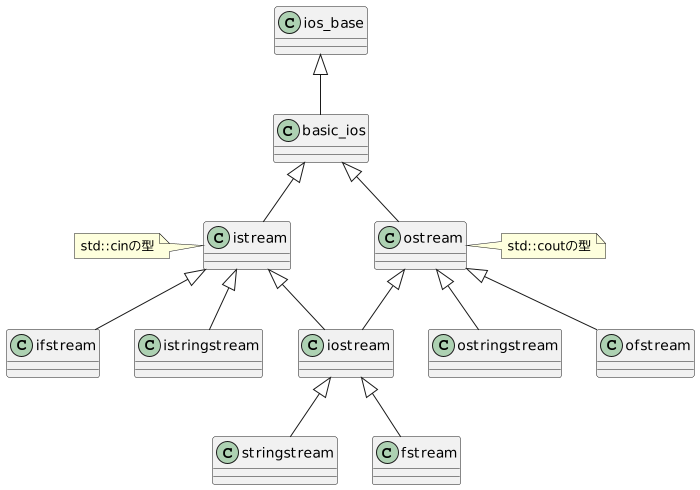

The diagram above was rendered by PlantUML. Its source (embedded in the PNG):
@startuml
scale max 700 width

class ios_base
class basic_ios
class istream
note left : std::cinの型

class ifstream

class ostream
note right : std::coutの型

class ofstream

class iostream
class stringstream
class istringstream
class ostringstream
class fstream

basic_ios -up-|> ios_base
istream -up-|> basic_ios
ostream -up-|> basic_ios
iostream -up-|> istream
iostream -up-|> ostream

ifstream -up-|> istream
istringstream -up-|> istream
ofstream -up-|> ostream
ostringstream -up-|> ostream

fstream -up-|> iostream
stringstream -up-|> iostream
@enduml